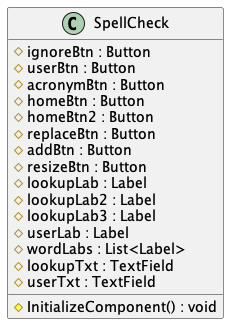

The diagram above was rendered by PlantUML. Its source (embedded in the PNG):
@startuml SpellCheck

class SpellCheck
{
    # ignoreBtn : Button
    # userBtn : Button
    # acronymBtn : Button
    # homeBtn : Button
    # homeBtn2 : Button
    # replaceBtn : Button
    # addBtn : Button
    # resizeBtn : Button
    # lookupLab : Label
    # lookupLab2 : Label
    # lookupLab3 : Label
    # userLab : Label
    # wordLabs : List<Label>
    # lookupTxt : TextField
    # userTxt : TextField
    # InitializeComponent() : void
}

@enduml